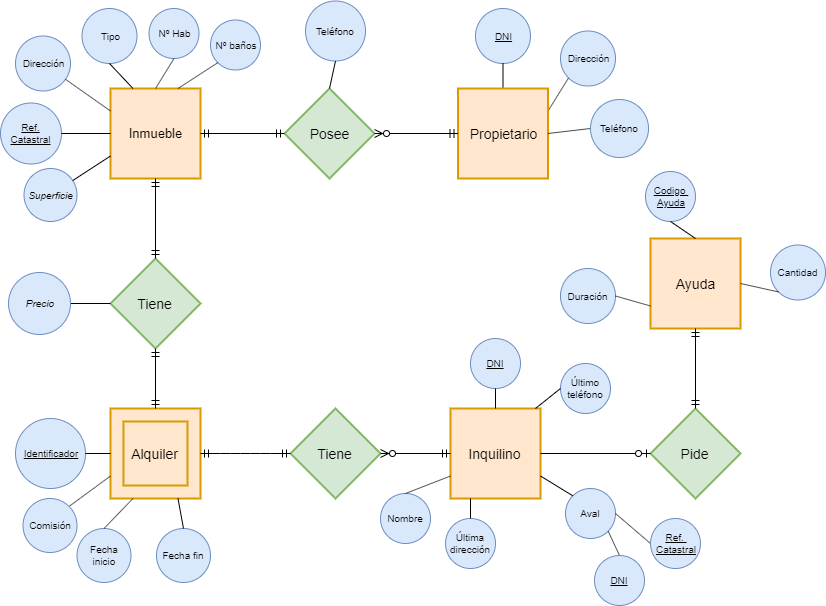

The diagram above was exported from draw.io. Its source (the exported page's mxGraphModel, read from the mxfile embedded in the PNG):
<mxGraphModel dx="854" dy="387" grid="1" gridSize="10" guides="1" tooltips="1" connect="1" arrows="1" fold="1" page="1" pageScale="1" pageWidth="850" pageHeight="1100" math="0" shadow="0">
  <root>
    <mxCell id="0" />
    <mxCell id="1" parent="0" />
    <mxCell id="4cd4486c729dc68b-1" value="Inmueble" style="strokeWidth=2;whiteSpace=wrap;html=1;align=center;fontSize=13;fontFamily=Helvetica;fontColor=#000000;strokeColor=#d79b00;fillColor=#ffe6cc;direction=south;" parent="1" vertex="1">
      <mxGeometry x="120" y="160" width="90" height="90" as="geometry" />
    </mxCell>
    <mxCell id="4a63a70a29bb4ada-1" value="Dirección" style="ellipse;whiteSpace=wrap;html=1;aspect=fixed;fontSize=10;fillColor=#dae8fc;strokeColor=#6c8ebf;" parent="1" vertex="1">
      <mxGeometry x="25" y="107.5" width="55" height="55" as="geometry" />
    </mxCell>
    <mxCell id="4a63a70a29bb4ada-2" value="&lt;u&gt;Ref. Catastral&lt;br&gt;&lt;/u&gt;" style="ellipse;whiteSpace=wrap;html=1;aspect=fixed;fontSize=10;fillColor=#dae8fc;strokeColor=#6c8ebf;" parent="1" vertex="1">
      <mxGeometry x="10" y="174.5" width="61" height="61" as="geometry" />
    </mxCell>
    <mxCell id="4a63a70a29bb4ada-3" value="&lt;i&gt;Superficie&lt;/i&gt;" style="ellipse;whiteSpace=wrap;html=1;aspect=fixed;fontSize=10;fillColor=#dae8fc;strokeColor=#6c8ebf;" parent="1" vertex="1">
      <mxGeometry x="33.5" y="240" width="53" height="53" as="geometry" />
    </mxCell>
    <mxCell id="4a63a70a29bb4ada-54" style="edgeStyle=none;rounded=0;html=1;endArrow=none;endFill=0;jettySize=auto;orthogonalLoop=1;fontSize=12;entryX=0.5;entryY=1;entryDx=0;entryDy=0;" parent="1" source="4a63a70a29bb4ada-2" target="4cd4486c729dc68b-1" edge="1">
      <mxGeometry relative="1" as="geometry" />
    </mxCell>
    <mxCell id="4a63a70a29bb4ada-55" style="edgeStyle=none;rounded=0;html=1;endArrow=none;endFill=0;jettySize=auto;orthogonalLoop=1;fontSize=12;entryX=0.25;entryY=1;entryDx=0;entryDy=0;" parent="1" source="4a63a70a29bb4ada-1" target="4cd4486c729dc68b-1" edge="1">
      <mxGeometry relative="1" as="geometry">
        <mxPoint x="120" y="200" as="targetPoint" />
      </mxGeometry>
    </mxCell>
    <mxCell id="4a63a70a29bb4ada-56" style="edgeStyle=none;rounded=0;html=1;endArrow=none;endFill=0;jettySize=auto;orthogonalLoop=1;fontSize=12;entryX=0.75;entryY=1;entryDx=0;entryDy=0;" parent="1" source="4a63a70a29bb4ada-3" target="4cd4486c729dc68b-1" edge="1">
      <mxGeometry relative="1" as="geometry">
        <mxPoint x="110" y="260" as="sourcePoint" />
      </mxGeometry>
    </mxCell>
    <mxCell id="_4Nto0FWyb-4n1kIMDKo-3" value="Tipo" style="ellipse;whiteSpace=wrap;html=1;aspect=fixed;fontSize=10;fillColor=#dae8fc;strokeColor=#6c8ebf;" parent="1" vertex="1">
      <mxGeometry x="91.5" y="80" width="55" height="55" as="geometry" />
    </mxCell>
    <mxCell id="_4Nto0FWyb-4n1kIMDKo-8" value="" style="endArrow=none;html=1;entryX=0.5;entryY=1;entryDx=0;entryDy=0;exitX=0;exitY=0.75;exitDx=0;exitDy=0;" parent="1" source="4cd4486c729dc68b-1" target="_4Nto0FWyb-4n1kIMDKo-3" edge="1">
      <mxGeometry width="50" height="50" relative="1" as="geometry">
        <mxPoint x="140" y="160" as="sourcePoint" />
        <mxPoint x="190" y="110" as="targetPoint" />
      </mxGeometry>
    </mxCell>
    <mxCell id="_4Nto0FWyb-4n1kIMDKo-9" value="Nº Hab" style="ellipse;whiteSpace=wrap;html=1;aspect=fixed;fontSize=10;fillColor=#dae8fc;strokeColor=#6c8ebf;gradientColor=none;" parent="1" vertex="1">
      <mxGeometry x="158.5" y="80" width="50" height="50" as="geometry" />
    </mxCell>
    <mxCell id="_4Nto0FWyb-4n1kIMDKo-13" value="Alquiler" style="shape=ext;strokeWidth=2;margin=10;double=1;whiteSpace=wrap;html=1;align=center;fontSize=14;fillColor=#ffe6cc;strokeColor=#d79b00;" parent="1" vertex="1">
      <mxGeometry x="120" y="480" width="90" height="90" as="geometry" />
    </mxCell>
    <mxCell id="_4Nto0FWyb-4n1kIMDKo-14" value="Tiene" style="shape=rhombus;strokeWidth=2;fontSize=17;perimeter=rhombusPerimeter;whiteSpace=wrap;html=1;align=center;fontSize=14;fillColor=#d5e8d4;strokeColor=#82b366;" parent="1" vertex="1">
      <mxGeometry x="120" y="330" width="90" height="90" as="geometry" />
    </mxCell>
    <mxCell id="_4Nto0FWyb-4n1kIMDKo-19" value="&lt;u&gt;Identificador&lt;br&gt;&lt;/u&gt;" style="ellipse;whiteSpace=wrap;html=1;aspect=fixed;fontSize=10;fillColor=#dae8fc;strokeColor=#6c8ebf;" parent="1" vertex="1">
      <mxGeometry x="25" y="490" width="70" height="70" as="geometry" />
    </mxCell>
    <mxCell id="_4Nto0FWyb-4n1kIMDKo-20" value="" style="endArrow=none;html=1;entryX=1;entryY=0.5;entryDx=0;entryDy=0;exitX=0;exitY=0.5;exitDx=0;exitDy=0;" parent="1" source="_4Nto0FWyb-4n1kIMDKo-13" target="_4Nto0FWyb-4n1kIMDKo-19" edge="1">
      <mxGeometry width="50" height="50" relative="1" as="geometry">
        <mxPoint x="30" y="640" as="sourcePoint" />
        <mxPoint x="80" y="590" as="targetPoint" />
      </mxGeometry>
    </mxCell>
    <mxCell id="_4Nto0FWyb-4n1kIMDKo-21" value="" style="endArrow=none;html=1;entryX=0.5;entryY=1;entryDx=0;entryDy=0;exitX=0;exitY=0.5;exitDx=0;exitDy=0;" parent="1" source="4cd4486c729dc68b-1" target="_4Nto0FWyb-4n1kIMDKo-9" edge="1">
      <mxGeometry width="50" height="50" relative="1" as="geometry">
        <mxPoint x="160" y="150" as="sourcePoint" />
        <mxPoint x="350" y="160" as="targetPoint" />
      </mxGeometry>
    </mxCell>
    <mxCell id="_4Nto0FWyb-4n1kIMDKo-23" value="&lt;u&gt;DNI&lt;br&gt;&lt;/u&gt;" style="ellipse;whiteSpace=wrap;html=1;aspect=fixed;fontSize=10;fillColor=#dae8fc;strokeColor=#6c8ebf;" parent="1" vertex="1">
      <mxGeometry x="485" y="80" width="55" height="55" as="geometry" />
    </mxCell>
    <mxCell id="_4Nto0FWyb-4n1kIMDKo-24" value="" style="endArrow=none;html=1;entryX=0.5;entryY=1;entryDx=0;entryDy=0;exitX=0.5;exitY=0;exitDx=0;exitDy=0;" parent="1" source="_4Nto0FWyb-4n1kIMDKo-28" target="_4Nto0FWyb-4n1kIMDKo-23" edge="1">
      <mxGeometry width="50" height="50" relative="1" as="geometry">
        <mxPoint x="495" y="160" as="sourcePoint" />
        <mxPoint x="457.5" y="90" as="targetPoint" />
      </mxGeometry>
    </mxCell>
    <mxCell id="_4Nto0FWyb-4n1kIMDKo-25" value="Dirección" style="ellipse;whiteSpace=wrap;html=1;aspect=fixed;fontSize=10;fillColor=#dae8fc;strokeColor=#6c8ebf;" parent="1" vertex="1">
      <mxGeometry x="570" y="102.5" width="55" height="55" as="geometry" />
    </mxCell>
    <mxCell id="_4Nto0FWyb-4n1kIMDKo-26" value="" style="endArrow=none;html=1;entryX=0;entryY=1;entryDx=0;entryDy=0;exitX=1;exitY=0.25;exitDx=0;exitDy=0;" parent="1" source="_4Nto0FWyb-4n1kIMDKo-28" target="_4Nto0FWyb-4n1kIMDKo-25" edge="1">
      <mxGeometry width="50" height="50" relative="1" as="geometry">
        <mxPoint x="517.5" y="160" as="sourcePoint" />
        <mxPoint x="640" y="131.5" as="targetPoint" />
      </mxGeometry>
    </mxCell>
    <mxCell id="_4Nto0FWyb-4n1kIMDKo-28" value="Propietario" style="strokeWidth=2;whiteSpace=wrap;html=1;align=center;fontSize=14;fillColor=#ffe6cc;strokeColor=#d79b00;" parent="1" vertex="1">
      <mxGeometry x="467.5" y="160" width="90" height="90" as="geometry" />
    </mxCell>
    <mxCell id="_4Nto0FWyb-4n1kIMDKo-30" value="Posee" style="shape=rhombus;strokeWidth=2;fontSize=17;perimeter=rhombusPerimeter;whiteSpace=wrap;html=1;align=center;fontSize=14;fillColor=#d5e8d4;strokeColor=#82b366;" parent="1" vertex="1">
      <mxGeometry x="294" y="160" width="90" height="90" as="geometry" />
    </mxCell>
    <mxCell id="YIGQffg0tC7YaDU5IlsV-2" value="Inquilino" style="strokeWidth=2;whiteSpace=wrap;html=1;align=center;fontSize=14;fillColor=#ffe6cc;strokeColor=#d79b00;" parent="1" vertex="1">
      <mxGeometry x="460" y="480" width="90" height="90" as="geometry" />
    </mxCell>
    <mxCell id="YIGQffg0tC7YaDU5IlsV-3" value="&lt;u&gt;DNI&lt;br&gt;&lt;/u&gt;" style="ellipse;whiteSpace=wrap;html=1;aspect=fixed;fontSize=10;fillColor=#dae8fc;strokeColor=#6c8ebf;" parent="1" vertex="1">
      <mxGeometry x="480" y="410" width="50" height="50" as="geometry" />
    </mxCell>
    <mxCell id="YIGQffg0tC7YaDU5IlsV-4" value="" style="endArrow=none;html=1;entryX=0.5;entryY=1;entryDx=0;entryDy=0;exitX=0.5;exitY=0;exitDx=0;exitDy=0;" parent="1" source="YIGQffg0tC7YaDU5IlsV-2" target="YIGQffg0tC7YaDU5IlsV-3" edge="1">
      <mxGeometry width="50" height="50" relative="1" as="geometry">
        <mxPoint x="340" y="510" as="sourcePoint" />
        <mxPoint x="315" y="510" as="targetPoint" />
      </mxGeometry>
    </mxCell>
    <mxCell id="YIGQffg0tC7YaDU5IlsV-5" value="Ayuda" style="strokeWidth=2;whiteSpace=wrap;html=1;align=center;fontSize=14;fillColor=#ffe6cc;strokeColor=#d79b00;" parent="1" vertex="1">
      <mxGeometry x="660" y="310" width="90" height="90" as="geometry" />
    </mxCell>
    <mxCell id="YIGQffg0tC7YaDU5IlsV-6" value="Tiene" style="shape=rhombus;strokeWidth=2;fontSize=17;perimeter=rhombusPerimeter;whiteSpace=wrap;html=1;align=center;fontSize=14;fillColor=#d5e8d4;strokeColor=#82b366;" parent="1" vertex="1">
      <mxGeometry x="300" y="480" width="90" height="90" as="geometry" />
    </mxCell>
    <mxCell id="YIGQffg0tC7YaDU5IlsV-13" value="Pide" style="shape=rhombus;strokeWidth=2;fontSize=17;perimeter=rhombusPerimeter;whiteSpace=wrap;html=1;align=center;fontSize=14;fillColor=#d5e8d4;strokeColor=#82b366;" parent="1" vertex="1">
      <mxGeometry x="660" y="480" width="90" height="90" as="geometry" />
    </mxCell>
    <mxCell id="YIGQffg0tC7YaDU5IlsV-17" value="" style="edgeStyle=entityRelationEdgeStyle;fontSize=12;html=1;endArrow=ERmandOne;startArrow=ERmandOne;entryX=0;entryY=0.5;entryDx=0;entryDy=0;exitX=1;exitY=0.5;exitDx=0;exitDy=0;" parent="1" source="_4Nto0FWyb-4n1kIMDKo-13" target="YIGQffg0tC7YaDU5IlsV-6" edge="1">
      <mxGeometry width="100" height="100" relative="1" as="geometry">
        <mxPoint x="210" y="670" as="sourcePoint" />
        <mxPoint x="310" y="570" as="targetPoint" />
      </mxGeometry>
    </mxCell>
    <mxCell id="YIGQffg0tC7YaDU5IlsV-18" value="" style="fontSize=12;html=1;endArrow=ERzeroToMany;startArrow=ERmandOne;exitX=0;exitY=0.5;exitDx=0;exitDy=0;entryX=1;entryY=0.5;entryDx=0;entryDy=0;" parent="1" source="YIGQffg0tC7YaDU5IlsV-2" target="YIGQffg0tC7YaDU5IlsV-6" edge="1">
      <mxGeometry width="100" height="100" relative="1" as="geometry">
        <mxPoint x="350" y="670" as="sourcePoint" />
        <mxPoint x="450" y="570" as="targetPoint" />
      </mxGeometry>
    </mxCell>
    <mxCell id="YIGQffg0tC7YaDU5IlsV-19" value="" style="fontSize=12;html=1;endArrow=ERzeroToOne;endFill=1;exitX=1;exitY=0.5;exitDx=0;exitDy=0;entryX=0;entryY=0.5;entryDx=0;entryDy=0;" parent="1" source="YIGQffg0tC7YaDU5IlsV-2" target="YIGQffg0tC7YaDU5IlsV-13" edge="1">
      <mxGeometry width="100" height="100" relative="1" as="geometry">
        <mxPoint x="580" y="660" as="sourcePoint" />
        <mxPoint x="680" y="560" as="targetPoint" />
      </mxGeometry>
    </mxCell>
    <mxCell id="YIGQffg0tC7YaDU5IlsV-20" value="" style="fontSize=12;html=1;endArrow=ERmandOne;startArrow=ERmandOne;entryX=0.5;entryY=1;entryDx=0;entryDy=0;exitX=0.5;exitY=0;exitDx=0;exitDy=0;" parent="1" source="YIGQffg0tC7YaDU5IlsV-13" target="YIGQffg0tC7YaDU5IlsV-5" edge="1">
      <mxGeometry width="100" height="100" relative="1" as="geometry">
        <mxPoint x="600" y="510" as="sourcePoint" />
        <mxPoint x="700" y="410" as="targetPoint" />
      </mxGeometry>
    </mxCell>
    <mxCell id="YIGQffg0tC7YaDU5IlsV-21" value="" style="fontSize=12;html=1;endArrow=ERmandOne;startArrow=ERmandOne;entryX=1;entryY=0.5;entryDx=0;entryDy=0;exitX=0.5;exitY=0;exitDx=0;exitDy=0;" parent="1" source="_4Nto0FWyb-4n1kIMDKo-14" target="4cd4486c729dc68b-1" edge="1">
      <mxGeometry width="100" height="100" relative="1" as="geometry">
        <mxPoint x="30" y="690" as="sourcePoint" />
        <mxPoint x="130" y="590" as="targetPoint" />
      </mxGeometry>
    </mxCell>
    <mxCell id="YIGQffg0tC7YaDU5IlsV-22" value="" style="fontSize=12;html=1;endArrow=ERmandOne;startArrow=ERmandOne;entryX=0.5;entryY=1;entryDx=0;entryDy=0;" parent="1" target="_4Nto0FWyb-4n1kIMDKo-14" edge="1">
      <mxGeometry width="100" height="100" relative="1" as="geometry">
        <mxPoint x="165" y="480" as="sourcePoint" />
        <mxPoint x="130" y="590" as="targetPoint" />
      </mxGeometry>
    </mxCell>
    <mxCell id="YIGQffg0tC7YaDU5IlsV-23" value="" style="fontSize=12;html=1;endArrow=ERzeroToMany;startArrow=ERmandOne;exitX=0;exitY=0.5;exitDx=0;exitDy=0;entryX=1;entryY=0.5;entryDx=0;entryDy=0;" parent="1" source="_4Nto0FWyb-4n1kIMDKo-28" target="_4Nto0FWyb-4n1kIMDKo-30" edge="1">
      <mxGeometry width="100" height="100" relative="1" as="geometry">
        <mxPoint x="30" y="690" as="sourcePoint" />
        <mxPoint x="130" y="590" as="targetPoint" />
      </mxGeometry>
    </mxCell>
    <mxCell id="V52YVcKAKvWijsb0K-Of-2" value="Fecha inicio" style="ellipse;whiteSpace=wrap;html=1;aspect=fixed;fontSize=10;fillColor=#dae8fc;strokeColor=#6c8ebf;" parent="1" vertex="1">
      <mxGeometry x="86.5" y="600" width="54" height="54" as="geometry" />
    </mxCell>
    <mxCell id="NUoYhIlvdLuOKpOIswen-1" value="Teléfono" style="ellipse;whiteSpace=wrap;html=1;aspect=fixed;fontSize=10;fillColor=#dae8fc;strokeColor=#6c8ebf;" parent="1" vertex="1">
      <mxGeometry x="315" y="72.5" width="60" height="60" as="geometry" />
    </mxCell>
    <mxCell id="V52YVcKAKvWijsb0K-Of-3" value="&lt;div&gt;Fecha fin&lt;/div&gt;" style="ellipse;whiteSpace=wrap;html=1;aspect=fixed;fontSize=10;fillColor=#dae8fc;strokeColor=#6c8ebf;" parent="1" vertex="1">
      <mxGeometry x="166" y="600" width="54" height="54" as="geometry" />
    </mxCell>
    <mxCell id="V52YVcKAKvWijsb0K-Of-5" value="" style="endArrow=none;html=1;entryX=0.5;entryY=0;entryDx=0;entryDy=0;exitX=0.25;exitY=1;exitDx=0;exitDy=0;" parent="1" source="_4Nto0FWyb-4n1kIMDKo-13" target="V52YVcKAKvWijsb0K-Of-2" edge="1">
      <mxGeometry width="50" height="50" relative="1" as="geometry">
        <mxPoint x="130" y="535" as="sourcePoint" />
        <mxPoint x="105" y="535" as="targetPoint" />
      </mxGeometry>
    </mxCell>
    <mxCell id="V52YVcKAKvWijsb0K-Of-6" value="" style="endArrow=none;html=1;entryX=0.5;entryY=0;entryDx=0;entryDy=0;exitX=0.75;exitY=1;exitDx=0;exitDy=0;" parent="1" source="_4Nto0FWyb-4n1kIMDKo-13" target="V52YVcKAKvWijsb0K-Of-3" edge="1">
      <mxGeometry width="50" height="50" relative="1" as="geometry">
        <mxPoint x="130" y="557.5" as="sourcePoint" />
        <mxPoint x="97" y="600" as="targetPoint" />
      </mxGeometry>
    </mxCell>
    <mxCell id="YIGQffg0tC7YaDU5IlsV-24" value="" style="fontSize=12;html=1;endArrow=ERmandOne;startArrow=ERmandOne;entryX=0.5;entryY=0;entryDx=0;entryDy=0;exitX=0;exitY=0.5;exitDx=0;exitDy=0;" parent="1" source="_4Nto0FWyb-4n1kIMDKo-30" target="4cd4486c729dc68b-1" edge="1">
      <mxGeometry width="100" height="100" relative="1" as="geometry">
        <mxPoint x="270" y="400" as="sourcePoint" />
        <mxPoint x="370" y="300" as="targetPoint" />
      </mxGeometry>
    </mxCell>
    <mxCell id="NUoYhIlvdLuOKpOIswen-4" style="edgeStyle=none;rounded=0;orthogonalLoop=1;jettySize=auto;html=1;exitX=0;exitY=1;exitDx=0;exitDy=0;endArrow=none;endFill=0;" parent="1" source="NUoYhIlvdLuOKpOIswen-1" target="NUoYhIlvdLuOKpOIswen-1" edge="1">
      <mxGeometry relative="1" as="geometry" />
    </mxCell>
    <mxCell id="V52YVcKAKvWijsb0K-Of-10" value="" style="endArrow=none;html=1;exitX=0.5;exitY=0;exitDx=0;exitDy=0;entryX=0.5;entryY=1;entryDx=0;entryDy=0;" parent="1" source="_4Nto0FWyb-4n1kIMDKo-30" target="NUoYhIlvdLuOKpOIswen-1" edge="1">
      <mxGeometry width="50" height="50" relative="1" as="geometry">
        <mxPoint x="527.5" y="170" as="sourcePoint" />
        <mxPoint x="330" y="140" as="targetPoint" />
      </mxGeometry>
    </mxCell>
    <mxCell id="YIGQffg0tC7YaDU5IlsV-25" value="&lt;u&gt;Codigo&amp;nbsp;&lt;br&gt;Ayuda&lt;br&gt;&lt;/u&gt;" style="ellipse;whiteSpace=wrap;html=1;aspect=fixed;fontSize=10;fillColor=#dae8fc;strokeColor=#6c8ebf;" parent="1" vertex="1">
      <mxGeometry x="655" y="243" width="50" height="50" as="geometry" />
    </mxCell>
    <mxCell id="V52YVcKAKvWijsb0K-Of-11" value="Nº baños" style="ellipse;whiteSpace=wrap;html=1;aspect=fixed;fontSize=10;fillColor=#dae8fc;strokeColor=#6c8ebf;gradientColor=none;" parent="1" vertex="1">
      <mxGeometry x="220" y="91.5" width="50" height="50" as="geometry" />
    </mxCell>
    <mxCell id="V52YVcKAKvWijsb0K-Of-14" value="" style="endArrow=none;html=1;entryX=0;entryY=1;entryDx=0;entryDy=0;exitX=0;exitY=0.25;exitDx=0;exitDy=0;" parent="1" source="4cd4486c729dc68b-1" target="V52YVcKAKvWijsb0K-Of-11" edge="1">
      <mxGeometry width="50" height="50" relative="1" as="geometry">
        <mxPoint x="197.5" y="170" as="sourcePoint" />
        <mxPoint x="199" y="140" as="targetPoint" />
      </mxGeometry>
    </mxCell>
    <mxCell id="YIGQffg0tC7YaDU5IlsV-26" style="edgeStyle=none;rounded=0;html=1;endArrow=none;endFill=0;jettySize=auto;orthogonalLoop=1;fontSize=12;exitX=0.5;exitY=1;exitDx=0;exitDy=0;entryX=0.5;entryY=0;entryDx=0;entryDy=0;" parent="1" source="YIGQffg0tC7YaDU5IlsV-25" target="YIGQffg0tC7YaDU5IlsV-5" edge="1">
      <mxGeometry relative="1" as="geometry">
        <mxPoint x="529.6675385339107" y="353.4603294655717" as="targetPoint" />
        <mxPoint x="470" y="290" as="sourcePoint" />
      </mxGeometry>
    </mxCell>
    <mxCell id="YIGQffg0tC7YaDU5IlsV-28" value="Cantidad" style="ellipse;whiteSpace=wrap;html=1;aspect=fixed;fontSize=10;fillColor=#dae8fc;strokeColor=#6c8ebf;" parent="1" vertex="1">
      <mxGeometry x="780" y="316.5" width="55" height="55" as="geometry" />
    </mxCell>
    <mxCell id="YIGQffg0tC7YaDU5IlsV-29" style="edgeStyle=none;rounded=0;html=1;endArrow=none;endFill=0;jettySize=auto;orthogonalLoop=1;fontSize=12;entryX=1;entryY=0.5;entryDx=0;entryDy=0;exitX=0;exitY=1;exitDx=0;exitDy=0;" parent="1" source="YIGQffg0tC7YaDU5IlsV-28" target="YIGQffg0tC7YaDU5IlsV-5" edge="1">
      <mxGeometry relative="1" as="geometry">
        <mxPoint x="610" y="375" as="targetPoint" />
        <mxPoint x="808" y="510" as="sourcePoint" />
      </mxGeometry>
    </mxCell>
    <mxCell id="V52YVcKAKvWijsb0K-Of-17" value="Nombre" style="ellipse;whiteSpace=wrap;html=1;aspect=fixed;fontSize=10;fillColor=#dae8fc;strokeColor=#6c8ebf;" parent="1" vertex="1">
      <mxGeometry x="390" y="565" width="50" height="50" as="geometry" />
    </mxCell>
    <mxCell id="YIGQffg0tC7YaDU5IlsV-30" value="Duración" style="ellipse;whiteSpace=wrap;html=1;aspect=fixed;fontSize=10;fillColor=#dae8fc;strokeColor=#6c8ebf;" parent="1" vertex="1">
      <mxGeometry x="570" y="340" width="55" height="55" as="geometry" />
    </mxCell>
    <mxCell id="V52YVcKAKvWijsb0K-Of-19" value="" style="endArrow=none;html=1;entryX=0;entryY=0.75;entryDx=0;entryDy=0;exitX=0.5;exitY=0;exitDx=0;exitDy=0;" parent="1" source="V52YVcKAKvWijsb0K-Of-17" target="YIGQffg0tC7YaDU5IlsV-2" edge="1">
      <mxGeometry width="50" height="50" relative="1" as="geometry">
        <mxPoint x="515" y="490" as="sourcePoint" />
        <mxPoint x="515" y="460" as="targetPoint" />
      </mxGeometry>
    </mxCell>
    <mxCell id="V52YVcKAKvWijsb0K-Of-20" value="Última dirección" style="ellipse;whiteSpace=wrap;html=1;aspect=fixed;fontSize=10;fillColor=#dae8fc;strokeColor=#6c8ebf;" parent="1" vertex="1">
      <mxGeometry x="455" y="590" width="50" height="50" as="geometry" />
    </mxCell>
    <mxCell id="V52YVcKAKvWijsb0K-Of-21" value="" style="endArrow=none;html=1;exitX=0.5;exitY=0;exitDx=0;exitDy=0;" parent="1" source="V52YVcKAKvWijsb0K-Of-20" edge="1">
      <mxGeometry width="50" height="50" relative="1" as="geometry">
        <mxPoint x="493" y="630" as="sourcePoint" />
        <mxPoint x="480" y="570" as="targetPoint" />
      </mxGeometry>
    </mxCell>
    <mxCell id="YIGQffg0tC7YaDU5IlsV-31" style="edgeStyle=none;rounded=0;html=1;endArrow=none;endFill=0;jettySize=auto;orthogonalLoop=1;fontSize=12;exitX=1;exitY=0.5;exitDx=0;exitDy=0;entryX=0;entryY=0.75;entryDx=0;entryDy=0;" parent="1" source="YIGQffg0tC7YaDU5IlsV-30" target="YIGQffg0tC7YaDU5IlsV-5" edge="1">
      <mxGeometry relative="1" as="geometry">
        <mxPoint x="650.5545635173701" y="470.55456351737007" as="targetPoint" />
        <mxPoint x="620" y="460" as="sourcePoint" />
      </mxGeometry>
    </mxCell>
    <mxCell id="NUoYhIlvdLuOKpOIswen-9" style="edgeStyle=none;rounded=0;orthogonalLoop=1;jettySize=auto;html=1;exitX=0;exitY=0.5;exitDx=0;exitDy=0;entryX=1;entryY=0.5;entryDx=0;entryDy=0;endArrow=none;endFill=0;" parent="1" source="NUoYhIlvdLuOKpOIswen-8" target="_4Nto0FWyb-4n1kIMDKo-28" edge="1">
      <mxGeometry relative="1" as="geometry" />
    </mxCell>
    <mxCell id="NUoYhIlvdLuOKpOIswen-8" value="Teléfono" style="ellipse;whiteSpace=wrap;html=1;aspect=fixed;fontSize=10;fillColor=#dae8fc;strokeColor=#6c8ebf;" parent="1" vertex="1">
      <mxGeometry x="600" y="171" width="58" height="58" as="geometry" />
    </mxCell>
    <mxCell id="V52YVcKAKvWijsb0K-Of-22" value="Último teléfono" style="ellipse;whiteSpace=wrap;html=1;aspect=fixed;fontSize=10;fillColor=#dae8fc;strokeColor=#6c8ebf;" parent="1" vertex="1">
      <mxGeometry x="570" y="435" width="50" height="50" as="geometry" />
    </mxCell>
    <mxCell id="NUoYhIlvdLuOKpOIswen-13" style="edgeStyle=none;rounded=0;orthogonalLoop=1;jettySize=auto;html=1;exitX=1;exitY=0.5;exitDx=0;exitDy=0;entryX=0;entryY=0.5;entryDx=0;entryDy=0;endArrow=none;endFill=0;" parent="1" source="NUoYhIlvdLuOKpOIswen-12" target="_4Nto0FWyb-4n1kIMDKo-14" edge="1">
      <mxGeometry relative="1" as="geometry" />
    </mxCell>
    <mxCell id="NUoYhIlvdLuOKpOIswen-12" value="&lt;i&gt;Precio&lt;br&gt;&lt;/i&gt;" style="ellipse;whiteSpace=wrap;html=1;aspect=fixed;fontSize=10;fillColor=#dae8fc;strokeColor=#6c8ebf;" parent="1" vertex="1">
      <mxGeometry x="18" y="344" width="62" height="62" as="geometry" />
    </mxCell>
    <mxCell id="NUoYhIlvdLuOKpOIswen-15" style="edgeStyle=none;rounded=0;orthogonalLoop=1;jettySize=auto;html=1;exitX=1;exitY=0;exitDx=0;exitDy=0;entryX=0;entryY=0.75;entryDx=0;entryDy=0;endArrow=none;endFill=0;" parent="1" source="NUoYhIlvdLuOKpOIswen-14" target="_4Nto0FWyb-4n1kIMDKo-13" edge="1">
      <mxGeometry relative="1" as="geometry" />
    </mxCell>
    <mxCell id="NUoYhIlvdLuOKpOIswen-14" value="Comisión" style="ellipse;whiteSpace=wrap;html=1;aspect=fixed;fontSize=10;fillColor=#dae8fc;strokeColor=#6c8ebf;" parent="1" vertex="1">
      <mxGeometry x="32.5" y="570" width="54" height="54" as="geometry" />
    </mxCell>
    <mxCell id="V52YVcKAKvWijsb0K-Of-24" value="Aval" style="ellipse;whiteSpace=wrap;html=1;aspect=fixed;fontSize=10;fillColor=#dae8fc;strokeColor=#6c8ebf;" parent="1" vertex="1">
      <mxGeometry x="575" y="560" width="50" height="50" as="geometry" />
    </mxCell>
    <mxCell id="V52YVcKAKvWijsb0K-Of-25" value="" style="endArrow=none;html=1;entryX=0;entryY=0;entryDx=0;entryDy=0;exitX=1;exitY=0.75;exitDx=0;exitDy=0;" parent="1" source="YIGQffg0tC7YaDU5IlsV-2" target="V52YVcKAKvWijsb0K-Of-24" edge="1">
      <mxGeometry width="50" height="50" relative="1" as="geometry">
        <mxPoint x="537.5" y="580" as="sourcePoint" />
        <mxPoint x="570" y="600" as="targetPoint" />
      </mxGeometry>
    </mxCell>
    <mxCell id="YIGQffg0tC7YaDU5IlsV-33" value="" style="endArrow=none;html=1;entryX=0.944;entryY=0;entryDx=0;entryDy=0;exitX=0;exitY=0.5;exitDx=0;exitDy=0;entryPerimeter=0;" parent="1" source="V52YVcKAKvWijsb0K-Of-22" target="YIGQffg0tC7YaDU5IlsV-2" edge="1">
      <mxGeometry width="50" height="50" relative="1" as="geometry">
        <mxPoint x="550" y="690" as="sourcePoint" />
        <mxPoint x="577.97" y="710.99" as="targetPoint" />
      </mxGeometry>
    </mxCell>
    <mxCell id="NUoYhIlvdLuOKpOIswen-20" style="edgeStyle=none;rounded=0;orthogonalLoop=1;jettySize=auto;html=1;exitX=0.5;exitY=0;exitDx=0;exitDy=0;entryX=1;entryY=1;entryDx=0;entryDy=0;endArrow=none;endFill=0;" parent="1" source="NUoYhIlvdLuOKpOIswen-18" target="V52YVcKAKvWijsb0K-Of-24" edge="1">
      <mxGeometry relative="1" as="geometry" />
    </mxCell>
    <mxCell id="NUoYhIlvdLuOKpOIswen-18" value="&lt;u&gt;DNI&lt;/u&gt;" style="ellipse;whiteSpace=wrap;html=1;aspect=fixed;fontSize=10;fillColor=#dae8fc;strokeColor=#6c8ebf;" parent="1" vertex="1">
      <mxGeometry x="604" y="627" width="50" height="50" as="geometry" />
    </mxCell>
    <mxCell id="NUoYhIlvdLuOKpOIswen-21" style="edgeStyle=none;rounded=0;orthogonalLoop=1;jettySize=auto;html=1;exitX=0;exitY=0.5;exitDx=0;exitDy=0;entryX=1;entryY=0.5;entryDx=0;entryDy=0;endArrow=none;endFill=0;" parent="1" source="NUoYhIlvdLuOKpOIswen-19" target="V52YVcKAKvWijsb0K-Of-24" edge="1">
      <mxGeometry relative="1" as="geometry" />
    </mxCell>
    <mxCell id="NUoYhIlvdLuOKpOIswen-19" value="&lt;u&gt;Ref. &lt;br&gt;Catastral&lt;/u&gt;" style="ellipse;whiteSpace=wrap;html=1;aspect=fixed;fontSize=10;fillColor=#dae8fc;strokeColor=#6c8ebf;" parent="1" vertex="1">
      <mxGeometry x="660" y="590" width="50" height="50" as="geometry" />
    </mxCell>
  </root>
</mxGraphModel>